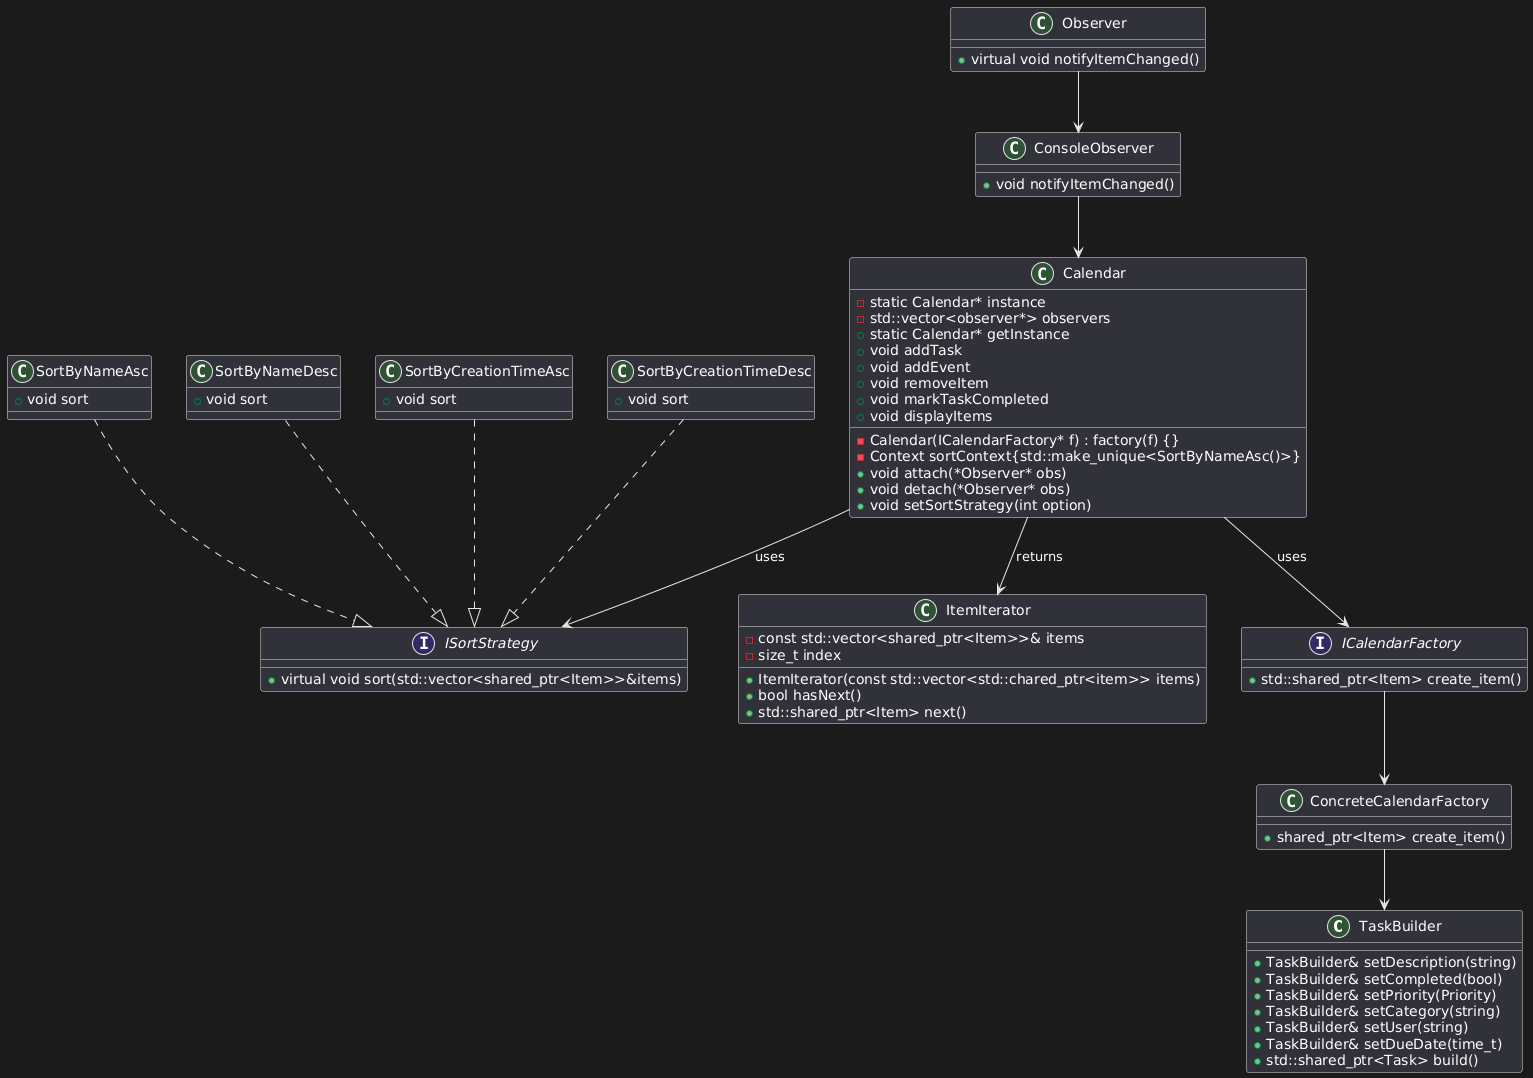

The diagram above was rendered by PlantUML. Its source (embedded in the PNG):
@startuml
class TaskBuilder {
    +TaskBuilder& setDescription(string)
    +TaskBuilder& setCompleted(bool)
    +TaskBuilder& setPriority(Priority)
    +TaskBuilder& setCategory(string)
    +TaskBuilder& setUser(string)
    +TaskBuilder& setDueDate(time_t)
    +std::shared_ptr<Task> build()
}

interface ISortStrategy {
    +virtual void sort(std::vector<shared_ptr<Item>>&items)
}

class SortByNameAsc {
    +void sort
}
SortByNameAsc ..|> ISortStrategy

class SortByNameDesc {
    +void sort
}
SortByNameDesc ..|> ISortStrategy

class SortByCreationTimeAsc {
    +void sort
}
SortByCreationTimeAsc ..|> ISortStrategy

class SortByCreationTimeDesc {
    +void sort
}
SortByCreationTimeDesc ..|> ISortStrategy

class ItemIterator {
    -const std::vector<shared_ptr<Item>>& items
    -size_t index
    +ItemIterator(const std::vector<std::chared_ptr<item>> items)
    +bool hasNext()
    +std::shared_ptr<Item> next()
}

interface ICalendarFactory {
    +std::shared_ptr<Item> create_item()
}

class ConcreteCalendarFactory {
    +shared_ptr<Item> create_item()
}
ICalendarFactory --> ConcreteCalendarFactory

class Observer {
    +virtual void notifyItemChanged()
}

class ConsoleObserver {
    +void notifyItemChanged()
}
Observer --> ConsoleObserver

class Calendar
{
    -Calendar(ICalendarFactory* f) : factory(f) {}
    -static Calendar* instance
    -std::vector<observer*> observers
    -Context sortContext{std::make_unique<SortByNameAsc()>}
    +static Calendar* getInstance
    +void attach(*Observer* obs)
    +void detach(*Observer* obs)
    +void setSortStrategy(int option)
    +void addTask
    +void addEvent
    +void removeItem
    +void markTaskCompleted
    +void displayItems
}

Calendar --> ICalendarFactory : uses
Calendar --> ItemIterator : returns
ConsoleObserver --> Calendar
Calendar --> ISortStrategy : uses
ConcreteCalendarFactory --> TaskBuilder
@enduml